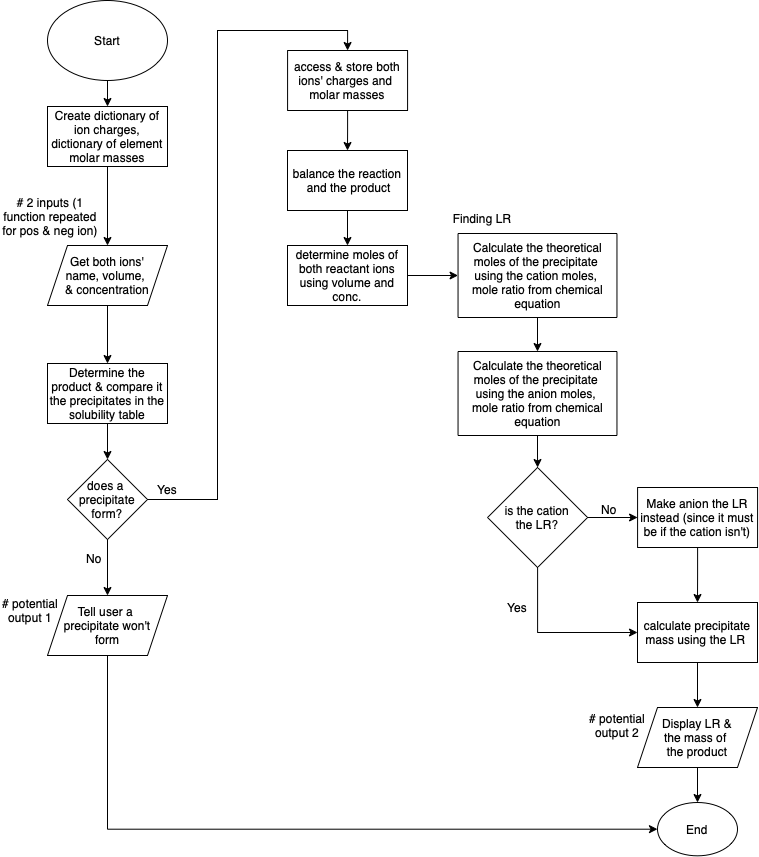

The diagram above was exported from draw.io. Its source (the exported page's mxGraphModel, read from the mxfile embedded in the PNG):
<mxGraphModel dx="710" dy="1036" grid="1" gridSize="10" guides="1" tooltips="1" connect="1" arrows="1" fold="1" page="1" pageScale="1" pageWidth="850" pageHeight="1100" math="0" shadow="0">
  <root>
    <mxCell id="0" />
    <mxCell id="1" parent="0" />
    <mxCell id="WX1ZA80PV_372be7beEC-7" value="" style="edgeStyle=orthogonalEdgeStyle;rounded=0;orthogonalLoop=1;jettySize=auto;html=1;" parent="1" source="g98tzKlPgopgNDlWTsaR-1" target="g98tzKlPgopgNDlWTsaR-3" edge="1">
      <mxGeometry relative="1" as="geometry" />
    </mxCell>
    <mxCell id="g98tzKlPgopgNDlWTsaR-1" value="Start" style="ellipse;whiteSpace=wrap;html=1;" parent="1" vertex="1">
      <mxGeometry x="50" y="30" width="120" height="80" as="geometry" />
    </mxCell>
    <mxCell id="X9zOu5j1ysBgE92CylK_-6" style="edgeStyle=orthogonalEdgeStyle;rounded=0;orthogonalLoop=1;jettySize=auto;html=1;entryX=0.5;entryY=0;entryDx=0;entryDy=0;" edge="1" parent="1" source="g98tzKlPgopgNDlWTsaR-2" target="g98tzKlPgopgNDlWTsaR-10">
      <mxGeometry relative="1" as="geometry" />
    </mxCell>
    <mxCell id="g98tzKlPgopgNDlWTsaR-2" value="Get both ions'&lt;br&gt;name, volume, &lt;br&gt;&amp;amp; concentration" style="shape=parallelogram;perimeter=parallelogramPerimeter;whiteSpace=wrap;html=1;fixedSize=1;" parent="1" vertex="1">
      <mxGeometry x="50" y="275" width="120" height="60" as="geometry" />
    </mxCell>
    <mxCell id="WX1ZA80PV_372be7beEC-6" style="edgeStyle=orthogonalEdgeStyle;rounded=0;orthogonalLoop=1;jettySize=auto;html=1;entryX=0.5;entryY=0;entryDx=0;entryDy=0;" parent="1" source="g98tzKlPgopgNDlWTsaR-3" target="g98tzKlPgopgNDlWTsaR-2" edge="1">
      <mxGeometry relative="1" as="geometry" />
    </mxCell>
    <mxCell id="g98tzKlPgopgNDlWTsaR-3" value="Create dictionary of ion charges, dictionary of element molar masses" style="rounded=0;whiteSpace=wrap;html=1;" parent="1" vertex="1">
      <mxGeometry x="50" y="136" width="120" height="60" as="geometry" />
    </mxCell>
    <mxCell id="X9zOu5j1ysBgE92CylK_-12" style="edgeStyle=orthogonalEdgeStyle;rounded=0;orthogonalLoop=1;jettySize=auto;html=1;" edge="1" parent="1" source="g98tzKlPgopgNDlWTsaR-7" target="9-C0aqHUBgl0XEr-aR5_-1">
      <mxGeometry relative="1" as="geometry" />
    </mxCell>
    <mxCell id="g98tzKlPgopgNDlWTsaR-7" value="access &amp;amp; store both ions' charges&amp;nbsp;and &lt;br&gt;molar masses" style="rounded=0;whiteSpace=wrap;html=1;" parent="1" vertex="1">
      <mxGeometry x="290.08000000000004" y="79.99999999999989" width="120" height="60" as="geometry" />
    </mxCell>
    <mxCell id="g98tzKlPgopgNDlWTsaR-8" value="# 2 inputs (1 function&amp;nbsp;repeated for pos &amp;amp; neg ion)" style="text;html=1;strokeColor=none;fillColor=none;align=center;verticalAlign=middle;whiteSpace=wrap;rounded=0;" parent="1" vertex="1">
      <mxGeometry x="3" y="231" width="100" height="30" as="geometry" />
    </mxCell>
    <mxCell id="X9zOu5j1ysBgE92CylK_-7" style="edgeStyle=orthogonalEdgeStyle;rounded=0;orthogonalLoop=1;jettySize=auto;html=1;entryX=0.5;entryY=0;entryDx=0;entryDy=0;" edge="1" parent="1" source="g98tzKlPgopgNDlWTsaR-10" target="g98tzKlPgopgNDlWTsaR-16">
      <mxGeometry relative="1" as="geometry" />
    </mxCell>
    <mxCell id="g98tzKlPgopgNDlWTsaR-10" value="Determine the product &amp;amp; compare it the precipitates in the solubility table" style="rounded=0;whiteSpace=wrap;html=1;" parent="1" vertex="1">
      <mxGeometry x="50" y="392.99999999999994" width="120" height="60" as="geometry" />
    </mxCell>
    <mxCell id="g98tzKlPgopgNDlWTsaR-12" value="Finding LR" style="text;html=1;strokeColor=none;fillColor=none;align=center;verticalAlign=middle;whiteSpace=wrap;rounded=0;" parent="1" vertex="1">
      <mxGeometry x="450" y="233" width="70" height="30" as="geometry" />
    </mxCell>
    <mxCell id="g98tzKlPgopgNDlWTsaR-19" style="edgeStyle=orthogonalEdgeStyle;rounded=0;orthogonalLoop=1;jettySize=auto;html=1;entryX=0;entryY=0.5;entryDx=0;entryDy=0;" parent="1" source="g98tzKlPgopgNDlWTsaR-13" target="g98tzKlPgopgNDlWTsaR-17" edge="1">
      <mxGeometry relative="1" as="geometry" />
    </mxCell>
    <mxCell id="9-C0aqHUBgl0XEr-aR5_-6" style="edgeStyle=orthogonalEdgeStyle;rounded=0;orthogonalLoop=1;jettySize=auto;html=1;entryX=0;entryY=0.5;entryDx=0;entryDy=0;" parent="1" source="g98tzKlPgopgNDlWTsaR-13" target="g98tzKlPgopgNDlWTsaR-15" edge="1">
      <mxGeometry relative="1" as="geometry">
        <Array as="points">
          <mxPoint x="540" y="662" />
        </Array>
      </mxGeometry>
    </mxCell>
    <mxCell id="g98tzKlPgopgNDlWTsaR-13" value="is the cation &lt;br&gt;the LR?" style="rhombus;whiteSpace=wrap;html=1;" parent="1" vertex="1">
      <mxGeometry x="490.08000000000004" y="497" width="100" height="100" as="geometry" />
    </mxCell>
    <mxCell id="WX1ZA80PV_372be7beEC-9" value="" style="edgeStyle=orthogonalEdgeStyle;rounded=0;orthogonalLoop=1;jettySize=auto;html=1;" parent="1" source="g98tzKlPgopgNDlWTsaR-14" target="g98tzKlPgopgNDlWTsaR-18" edge="1">
      <mxGeometry relative="1" as="geometry" />
    </mxCell>
    <mxCell id="g98tzKlPgopgNDlWTsaR-14" value="Calculate the theoretical moles of the precipitate &lt;br&gt;using the cation moles, &lt;br&gt;mole ratio from chemical equation" style="rounded=0;whiteSpace=wrap;html=1;" parent="1" vertex="1">
      <mxGeometry x="460.53999999999996" y="263" width="158.92" height="84" as="geometry" />
    </mxCell>
    <mxCell id="9-C0aqHUBgl0XEr-aR5_-7" style="edgeStyle=orthogonalEdgeStyle;rounded=0;orthogonalLoop=1;jettySize=auto;html=1;entryX=0.5;entryY=0;entryDx=0;entryDy=0;" parent="1" source="g98tzKlPgopgNDlWTsaR-15" target="g98tzKlPgopgNDlWTsaR-30" edge="1">
      <mxGeometry relative="1" as="geometry" />
    </mxCell>
    <mxCell id="g98tzKlPgopgNDlWTsaR-15" value="calculate precipitate mass using the LR&amp;nbsp;" style="rounded=0;whiteSpace=wrap;html=1;" parent="1" vertex="1">
      <mxGeometry x="640.0000000000001" y="632" width="120" height="60" as="geometry" />
    </mxCell>
    <mxCell id="X9zOu5j1ysBgE92CylK_-5" style="edgeStyle=orthogonalEdgeStyle;rounded=0;orthogonalLoop=1;jettySize=auto;html=1;entryX=0.5;entryY=0;entryDx=0;entryDy=0;" edge="1" parent="1" source="g98tzKlPgopgNDlWTsaR-16" target="g98tzKlPgopgNDlWTsaR-29">
      <mxGeometry relative="1" as="geometry" />
    </mxCell>
    <mxCell id="X9zOu5j1ysBgE92CylK_-11" style="edgeStyle=orthogonalEdgeStyle;rounded=0;orthogonalLoop=1;jettySize=auto;html=1;entryX=0.5;entryY=0;entryDx=0;entryDy=0;" edge="1" parent="1" source="g98tzKlPgopgNDlWTsaR-16" target="g98tzKlPgopgNDlWTsaR-7">
      <mxGeometry relative="1" as="geometry">
        <Array as="points">
          <mxPoint x="220" y="529" />
          <mxPoint x="220" y="60" />
          <mxPoint x="350" y="60" />
        </Array>
      </mxGeometry>
    </mxCell>
    <mxCell id="g98tzKlPgopgNDlWTsaR-16" value="does a &lt;br&gt;precipitate &lt;br&gt;form?" style="rhombus;whiteSpace=wrap;html=1;" parent="1" vertex="1">
      <mxGeometry x="70" y="489" width="80" height="80" as="geometry" />
    </mxCell>
    <mxCell id="9-C0aqHUBgl0XEr-aR5_-5" style="edgeStyle=orthogonalEdgeStyle;rounded=0;orthogonalLoop=1;jettySize=auto;html=1;entryX=0.5;entryY=0;entryDx=0;entryDy=0;" parent="1" source="g98tzKlPgopgNDlWTsaR-17" target="g98tzKlPgopgNDlWTsaR-15" edge="1">
      <mxGeometry relative="1" as="geometry" />
    </mxCell>
    <mxCell id="g98tzKlPgopgNDlWTsaR-17" value="Make anion the LR instead (since it must be if the cation isn't)" style="rounded=0;whiteSpace=wrap;html=1;" parent="1" vertex="1">
      <mxGeometry x="640.0799999999999" y="517" width="120" height="60" as="geometry" />
    </mxCell>
    <mxCell id="WX1ZA80PV_372be7beEC-10" value="" style="edgeStyle=orthogonalEdgeStyle;rounded=0;orthogonalLoop=1;jettySize=auto;html=1;" parent="1" source="g98tzKlPgopgNDlWTsaR-18" target="g98tzKlPgopgNDlWTsaR-13" edge="1">
      <mxGeometry relative="1" as="geometry" />
    </mxCell>
    <mxCell id="g98tzKlPgopgNDlWTsaR-18" value="Calculate the theoretical moles of the precipitate &lt;br&gt;using the anion moles, &lt;br&gt;mole ratio from&amp;nbsp;chemical equation" style="rounded=0;whiteSpace=wrap;html=1;" parent="1" vertex="1">
      <mxGeometry x="460.54" y="381" width="158.92" height="84" as="geometry" />
    </mxCell>
    <mxCell id="WX1ZA80PV_372be7beEC-8" value="" style="edgeStyle=orthogonalEdgeStyle;rounded=0;orthogonalLoop=1;jettySize=auto;html=1;" parent="1" source="g98tzKlPgopgNDlWTsaR-25" target="g98tzKlPgopgNDlWTsaR-14" edge="1">
      <mxGeometry relative="1" as="geometry" />
    </mxCell>
    <mxCell id="g98tzKlPgopgNDlWTsaR-25" value="determine moles of both reactant ions using volume and conc." style="rounded=0;whiteSpace=wrap;html=1;" parent="1" vertex="1">
      <mxGeometry x="290" y="275" width="120" height="60" as="geometry" />
    </mxCell>
    <mxCell id="X9zOu5j1ysBgE92CylK_-13" style="edgeStyle=orthogonalEdgeStyle;rounded=0;orthogonalLoop=1;jettySize=auto;html=1;entryX=0;entryY=0.5;entryDx=0;entryDy=0;" edge="1" parent="1" source="g98tzKlPgopgNDlWTsaR-29" target="WX1ZA80PV_372be7beEC-1">
      <mxGeometry relative="1" as="geometry">
        <Array as="points">
          <mxPoint x="110" y="859" />
        </Array>
      </mxGeometry>
    </mxCell>
    <mxCell id="g98tzKlPgopgNDlWTsaR-29" value="Tell user a &lt;br&gt;precipitate won't &lt;br&gt;form" style="shape=parallelogram;perimeter=parallelogramPerimeter;whiteSpace=wrap;html=1;fixedSize=1;" parent="1" vertex="1">
      <mxGeometry x="50" y="625" width="120" height="60" as="geometry" />
    </mxCell>
    <mxCell id="X9zOu5j1ysBgE92CylK_-4" style="edgeStyle=orthogonalEdgeStyle;rounded=0;orthogonalLoop=1;jettySize=auto;html=1;entryX=0.5;entryY=0;entryDx=0;entryDy=0;" edge="1" parent="1" source="g98tzKlPgopgNDlWTsaR-30" target="WX1ZA80PV_372be7beEC-1">
      <mxGeometry relative="1" as="geometry" />
    </mxCell>
    <mxCell id="g98tzKlPgopgNDlWTsaR-30" value="Display LR &amp;amp; &lt;br&gt;the&amp;nbsp;mass of &lt;br&gt;the product" style="shape=parallelogram;perimeter=parallelogramPerimeter;whiteSpace=wrap;html=1;fixedSize=1;" parent="1" vertex="1">
      <mxGeometry x="640" y="737" width="120" height="60" as="geometry" />
    </mxCell>
    <mxCell id="WX1ZA80PV_372be7beEC-1" value="End" style="ellipse;whiteSpace=wrap;html=1;" parent="1" vertex="1">
      <mxGeometry x="660" y="832" width="80" height="53.33" as="geometry" />
    </mxCell>
    <mxCell id="WX1ZA80PV_372be7beEC-13" value="Yes" style="text;html=1;strokeColor=none;fillColor=none;align=center;verticalAlign=middle;whiteSpace=wrap;rounded=0;" parent="1" vertex="1">
      <mxGeometry x="140" y="504" width="60" height="30" as="geometry" />
    </mxCell>
    <mxCell id="WX1ZA80PV_372be7beEC-14" value="Yes" style="text;html=1;strokeColor=none;fillColor=none;align=center;verticalAlign=middle;whiteSpace=wrap;rounded=0;" parent="1" vertex="1">
      <mxGeometry x="490.08" y="622" width="60" height="30" as="geometry" />
    </mxCell>
    <mxCell id="WX1ZA80PV_372be7beEC-15" value="No" style="text;html=1;strokeColor=none;fillColor=none;align=center;verticalAlign=middle;whiteSpace=wrap;rounded=0;" parent="1" vertex="1">
      <mxGeometry x="582" y="524" width="60" height="30" as="geometry" />
    </mxCell>
    <mxCell id="WX1ZA80PV_372be7beEC-16" value="No" style="text;html=1;strokeColor=none;fillColor=none;align=center;verticalAlign=middle;whiteSpace=wrap;rounded=0;" parent="1" vertex="1">
      <mxGeometry x="67" y="573" width="60" height="30" as="geometry" />
    </mxCell>
    <mxCell id="WX1ZA80PV_372be7beEC-18" value="# potential output 1" style="text;html=1;strokeColor=none;fillColor=none;align=center;verticalAlign=middle;whiteSpace=wrap;rounded=0;" parent="1" vertex="1">
      <mxGeometry x="3" y="625" width="60" height="30" as="geometry" />
    </mxCell>
    <mxCell id="WX1ZA80PV_372be7beEC-19" value="# potential output 2" style="text;html=1;strokeColor=none;fillColor=none;align=center;verticalAlign=middle;whiteSpace=wrap;rounded=0;" parent="1" vertex="1">
      <mxGeometry x="590.0799999999999" y="740.34" width="60" height="30" as="geometry" />
    </mxCell>
    <mxCell id="9-C0aqHUBgl0XEr-aR5_-3" style="edgeStyle=orthogonalEdgeStyle;rounded=0;orthogonalLoop=1;jettySize=auto;html=1;entryX=0.5;entryY=0;entryDx=0;entryDy=0;" parent="1" source="9-C0aqHUBgl0XEr-aR5_-1" target="g98tzKlPgopgNDlWTsaR-25" edge="1">
      <mxGeometry relative="1" as="geometry" />
    </mxCell>
    <mxCell id="9-C0aqHUBgl0XEr-aR5_-1" value="balance the reaction &amp;nbsp;and the product" style="rounded=0;whiteSpace=wrap;html=1;" parent="1" vertex="1">
      <mxGeometry x="290" y="180" width="120" height="60" as="geometry" />
    </mxCell>
  </root>
</mxGraphModel>